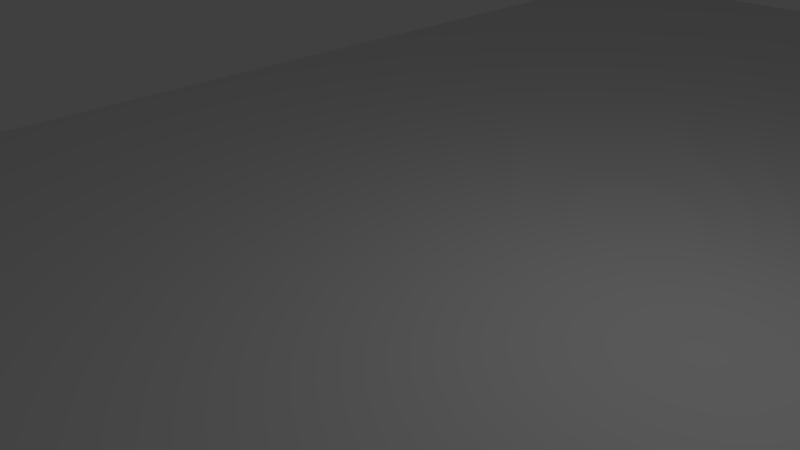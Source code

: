 # Source: dance_floor_structure.blend  (saved by Blender 2.76.0; exported with 4.5.12 LTS)
import bpy
from mathutils import Matrix  # noqa: F401  (used for matrix-valued properties, if any)

bpy.ops.wm.read_factory_settings(use_empty=True)
scene = bpy.context.scene
scene.name = 'Scene'

# ---- collections
col_collection_1 = bpy.data.collections.new('Collection 1'); scene.collection.children.link(col_collection_1)

# ---- materials (node trees are filled in below, after node groups)
mat_material = bpy.data.materials.new('Material')
mat_material.alpha_threshold = 0.0
mat_material.use_transparent_shadow = False
mat_material.roughness = 0.5
mat_material.line_color = (0.0, 0.0, 0.0, 1.0)

# ---- material node trees

# ---- world
world_world = bpy.data.worlds.new('World'); scene.world = world_world
world_world.color = (0.05088, 0.05088, 0.05088)
world_world.use_sun_shadow = False
world_world.sun_shadow_jitter_overblur = 0.0
world_world.cycles.sampling_method = 'MANUAL'
world_world.cycles.sample_map_resolution = 256

# ---- cameras
cam_camera = bpy.data.cameras.new('Camera')
cam_camera.clip_end = 100.0
cam_camera.lens = 35.0
cam_camera.sensor_width = 32.0
cam_camera.sensor_height = 18.0
cam_camera.ortho_scale = 7.314
cam_camera.dof.focus_distance = 0.0
cam_camera.dof.aperture_fstop = 128.0

# ---- lights
light_lamp = bpy.data.lights.new('Lamp', 'POINT')
light_lamp.transmission_factor = 0.0
light_lamp.cutoff_distance = 30.0
light_lamp.energy = 100.0
light_lamp.shadow_buffer_clip_start = 1.001
light_lamp.shadow_soft_size = 0.1
light_lamp.shadow_maximum_resolution = 0.006
light_lamp.use_absolute_resolution = True
light_lamp.cycles.use_multiple_importance_sampling = False

# ---- meshes
me_cube = bpy.data.meshes.new('Cube')
me_cube.from_pydata([(8.0, 17.0, -1.0), (8.0, -8.0, -1.0), (-8.0, -8.0, -1.0), (-8.0, 17.0, -1.0), (8.0, 17.0, 0.0), (8.0, -8.0, 0.0), (-8.0, -8.0, 0.0), (-8.0, 17.0, 0.0)], [], [(0, 1, 2, 3), (4, 7, 6, 5), (0, 4, 5, 1), (1, 5, 6, 2), (2, 6, 7, 3), (4, 0, 3, 7)])
me_cube.materials.append(mat_material)
me_cube.use_remesh_preserve_volume = False
me_cube.use_remesh_preserve_attributes = False
me_cube.use_mirror_vertex_groups = False
me_cube.update()

# ---- objects
ob_cube = bpy.data.objects.new('Cube', me_cube)
ob_lamp = bpy.data.objects.new('Lamp', light_lamp)
ob_camera = bpy.data.objects.new('Camera', cam_camera)

# ---- transforms, parenting, visibility, modifiers, constraints
ob_cube.location = (0.0, 0.0, 0.0)
ob_cube.lock_rotations_4d = False
ob_cube.empty_display_type = 'ARROWS'
ob_cube.lineart.crease_threshold = 0.0
ob_lamp.location = (4.076, 1.005, 5.904)
ob_lamp.rotation_euler = (0.6503, 0.05522, 1.866)
ob_lamp.lock_rotations_4d = False
ob_lamp.empty_display_type = 'ARROWS'
ob_lamp.color = (0.0, 0.0, 0.0, 0.0)
ob_lamp.lineart.crease_threshold = 0.0
ob_camera.location = (7.481, -6.508, 5.344)
ob_camera.rotation_euler = (1.109, 0.01082, 0.8149)
ob_camera.lock_rotations_4d = False
ob_camera.empty_display_type = 'ARROWS'
ob_camera.color = (0.0, 0.0, 0.0, 0.0)
ob_camera.display_type = 'WIRE'
ob_camera.lineart.crease_threshold = 0.0

# ---- collection membership
col_collection_1.objects.link(ob_cube)
col_collection_1.objects.link(ob_lamp)
col_collection_1.objects.link(ob_camera)

# ---- scene / render settings (as saved in the file)
scene.camera = ob_camera
scene.frame_start = 1; scene.frame_end = 250; scene.frame_set(1)
scene.render.engine = 'BLENDER_EEVEE_NEXT'
scene.render.resolution_percentage = 50
scene.render.dither_intensity = 0.0
scene.cycles.use_denoising = False
scene.cycles.samples = 10
scene.cycles.sampling_pattern = 'TABULATED_SOBOL'
scene.cycles.light_sampling_threshold = 0.0
scene.cycles.use_adaptive_sampling = False
scene.cycles.use_light_tree = False
scene.cycles.blur_glossy = 0.0
scene.cycles.pixel_filter_type = 'GAUSSIAN'
scene.cycles.sample_clamp_indirect = 0.0
scene.view_settings.view_transform = 'Standard'
bpy.context.view_layer.update()
